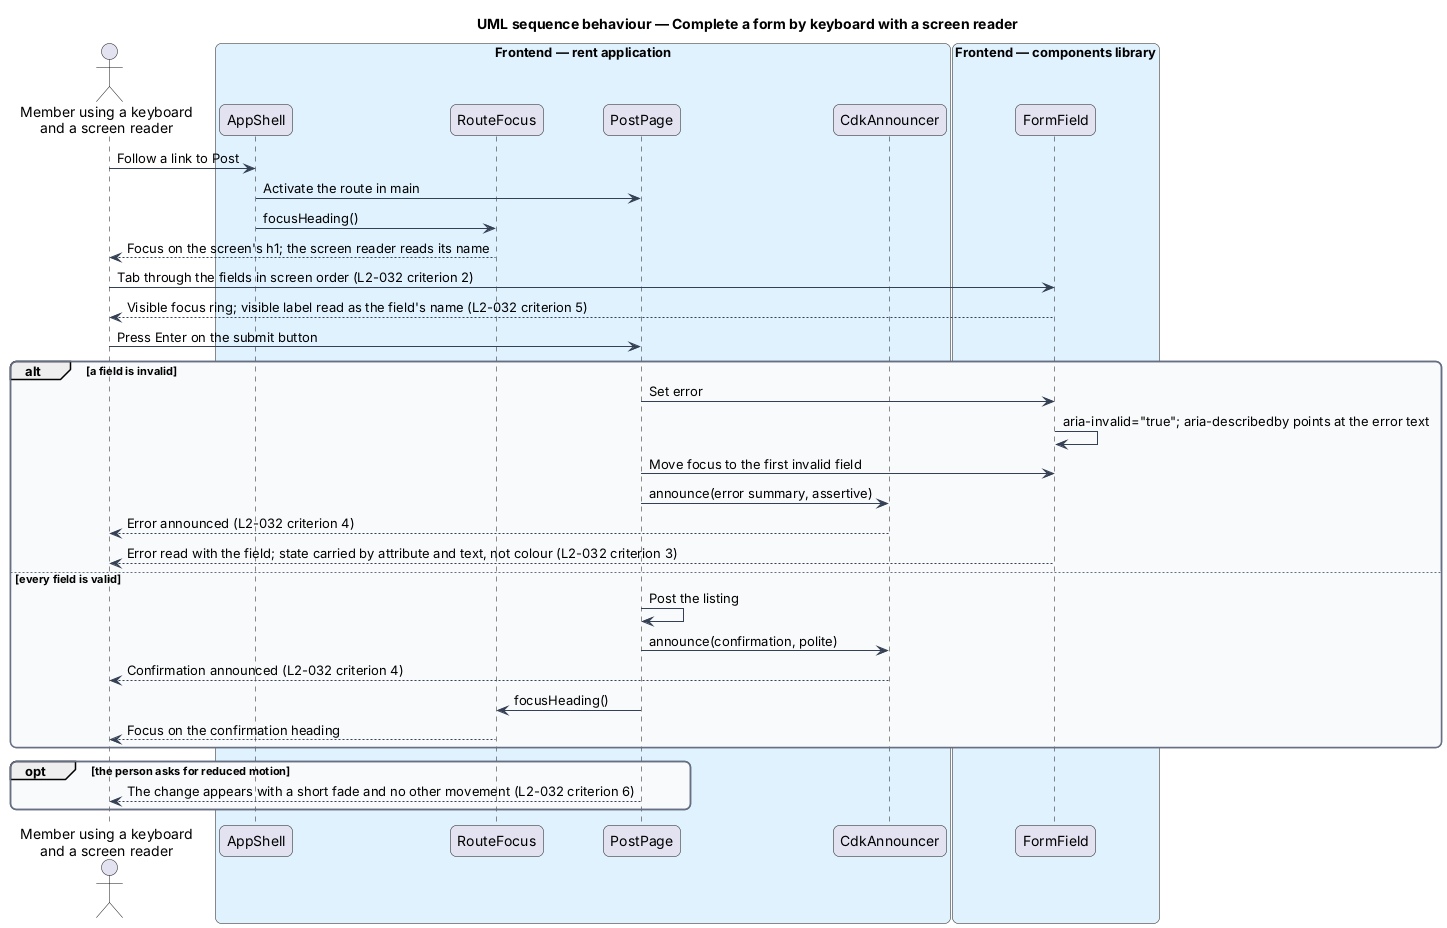

The diagram above was rendered by PlantUML. Its source (embedded in the PNG):
@startuml
title UML sequence behaviour — Complete a form by keyboard with a screen reader
skinparam backgroundColor #FFFFFF
skinparam shadowing false
skinparam roundcorner 12
skinparam defaultFontName Arial
skinparam ArrowColor #344054
skinparam rectangle {
  BorderColor #344054
  FontColor #101828
}
skinparam package {
  BorderColor #667085
  FontColor #101828
  BackgroundColor #F9FAFB
}
actor "Member using a keyboard\nand a screen reader" as actor
box "Frontend — rent application" #E0F2FE
  participant "AppShell" as shell
  participant "RouteFocus" as focus
  participant "PostPage" as page
  participant "CdkAnnouncer" as announcer
end box
box "Frontend — components library" #E0F2FE
  participant "FormField" as field
end box
actor -> shell : Follow a link to Post
shell -> page : Activate the route in main
shell -> focus : focusHeading()
focus --> actor : Focus on the screen's h1; the screen reader reads its name
actor -> field : Tab through the fields in screen order (L2-032 criterion 2)
field --> actor : Visible focus ring; visible label read as the field's name (L2-032 criterion 5)
actor -> page : Press Enter on the submit button
alt a field is invalid
  page -> field : Set error
  field -> field : aria-invalid="true"; aria-describedby points at the error text
  page -> field : Move focus to the first invalid field
  page -> announcer : announce(error summary, assertive)
  announcer --> actor : Error announced (L2-032 criterion 4)
  field --> actor : Error read with the field; state carried by attribute and text, not colour (L2-032 criterion 3)
else every field is valid
  page -> page : Post the listing
  page -> announcer : announce(confirmation, polite)
  announcer --> actor : Confirmation announced (L2-032 criterion 4)
  page -> focus : focusHeading()
  focus --> actor : Focus on the confirmation heading
end
opt the person asks for reduced motion
  page --> actor : The change appears with a short fade and no other movement (L2-032 criterion 6)
end
@enduml